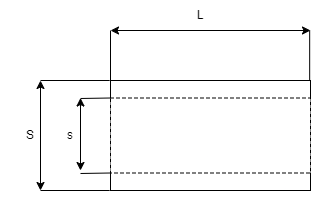

The diagram above was exported from draw.io. Its source (the exported page's mxGraphModel, read from the mxfile embedded in the PNG):
<mxGraphModel dx="594" dy="371" grid="1" gridSize="10" guides="1" tooltips="1" connect="1" arrows="1" fold="1" page="1" pageScale="1" pageWidth="827" pageHeight="1169" math="0" shadow="0">
  <root>
    <mxCell id="0" />
    <mxCell id="1" parent="0" />
    <mxCell id="4rO4GA8I1q8skgao4Cte-44" value="" style="rounded=0;whiteSpace=wrap;html=1;" vertex="1" parent="1">
      <mxGeometry x="240" y="180" width="200" height="110" as="geometry" />
    </mxCell>
    <mxCell id="4rO4GA8I1q8skgao4Cte-49" value="" style="rounded=0;whiteSpace=wrap;html=1;dashed=1;" vertex="1" parent="1">
      <mxGeometry x="240" y="197.5" width="200" height="75" as="geometry" />
    </mxCell>
    <mxCell id="4rO4GA8I1q8skgao4Cte-50" value="" style="endArrow=none;html=1;rounded=0;" edge="1" parent="1">
      <mxGeometry width="50" height="50" relative="1" as="geometry">
        <mxPoint x="240" y="180" as="sourcePoint" />
        <mxPoint x="240" y="130" as="targetPoint" />
      </mxGeometry>
    </mxCell>
    <mxCell id="4rO4GA8I1q8skgao4Cte-51" value="" style="endArrow=none;html=1;rounded=0;" edge="1" parent="1">
      <mxGeometry width="50" height="50" relative="1" as="geometry">
        <mxPoint x="439.16999999999996" y="180" as="sourcePoint" />
        <mxPoint x="439.16999999999996" y="130" as="targetPoint" />
      </mxGeometry>
    </mxCell>
    <mxCell id="4rO4GA8I1q8skgao4Cte-52" value="" style="endArrow=none;html=1;rounded=0;" edge="1" parent="1">
      <mxGeometry width="50" height="50" relative="1" as="geometry">
        <mxPoint x="170" y="290" as="sourcePoint" />
        <mxPoint x="239.17000000000002" y="290" as="targetPoint" />
      </mxGeometry>
    </mxCell>
    <mxCell id="4rO4GA8I1q8skgao4Cte-53" value="" style="endArrow=none;html=1;rounded=0;" edge="1" parent="1">
      <mxGeometry width="50" height="50" relative="1" as="geometry">
        <mxPoint x="170" y="180" as="sourcePoint" />
        <mxPoint x="239.17000000000002" y="180" as="targetPoint" />
      </mxGeometry>
    </mxCell>
    <mxCell id="4rO4GA8I1q8skgao4Cte-54" value="" style="endArrow=none;html=1;rounded=0;" edge="1" parent="1">
      <mxGeometry width="50" height="50" relative="1" as="geometry">
        <mxPoint x="210" y="198" as="sourcePoint" />
        <mxPoint x="240" y="197.5" as="targetPoint" />
      </mxGeometry>
    </mxCell>
    <mxCell id="4rO4GA8I1q8skgao4Cte-55" value="" style="endArrow=none;html=1;rounded=0;" edge="1" parent="1">
      <mxGeometry width="50" height="50" relative="1" as="geometry">
        <mxPoint x="210" y="273" as="sourcePoint" />
        <mxPoint x="240" y="272.5" as="targetPoint" />
      </mxGeometry>
    </mxCell>
    <mxCell id="4rO4GA8I1q8skgao4Cte-56" value="" style="endArrow=classic;startArrow=classic;html=1;rounded=0;" edge="1" parent="1">
      <mxGeometry width="50" height="50" relative="1" as="geometry">
        <mxPoint x="240" y="130" as="sourcePoint" />
        <mxPoint x="440" y="130" as="targetPoint" />
      </mxGeometry>
    </mxCell>
    <mxCell id="4rO4GA8I1q8skgao4Cte-57" value="" style="endArrow=classic;startArrow=classic;html=1;rounded=0;" edge="1" parent="1">
      <mxGeometry width="50" height="50" relative="1" as="geometry">
        <mxPoint x="170" y="290" as="sourcePoint" />
        <mxPoint x="170" y="180" as="targetPoint" />
      </mxGeometry>
    </mxCell>
    <mxCell id="4rO4GA8I1q8skgao4Cte-58" value="" style="endArrow=classic;startArrow=classic;html=1;rounded=0;" edge="1" parent="1">
      <mxGeometry width="50" height="50" relative="1" as="geometry">
        <mxPoint x="210" y="270" as="sourcePoint" />
        <mxPoint x="210" y="197.5" as="targetPoint" />
      </mxGeometry>
    </mxCell>
    <mxCell id="4rO4GA8I1q8skgao4Cte-59" value="S" style="text;html=1;align=center;verticalAlign=middle;whiteSpace=wrap;rounded=0;" vertex="1" parent="1">
      <mxGeometry x="130" y="220" width="60" height="30" as="geometry" />
    </mxCell>
    <mxCell id="4rO4GA8I1q8skgao4Cte-60" value="s" style="text;html=1;align=center;verticalAlign=middle;whiteSpace=wrap;rounded=0;" vertex="1" parent="1">
      <mxGeometry x="170" y="220" width="60" height="30" as="geometry" />
    </mxCell>
    <mxCell id="4rO4GA8I1q8skgao4Cte-61" value="L" style="text;html=1;align=center;verticalAlign=middle;whiteSpace=wrap;rounded=0;" vertex="1" parent="1">
      <mxGeometry x="300" y="100" width="60" height="30" as="geometry" />
    </mxCell>
  </root>
</mxGraphModel>